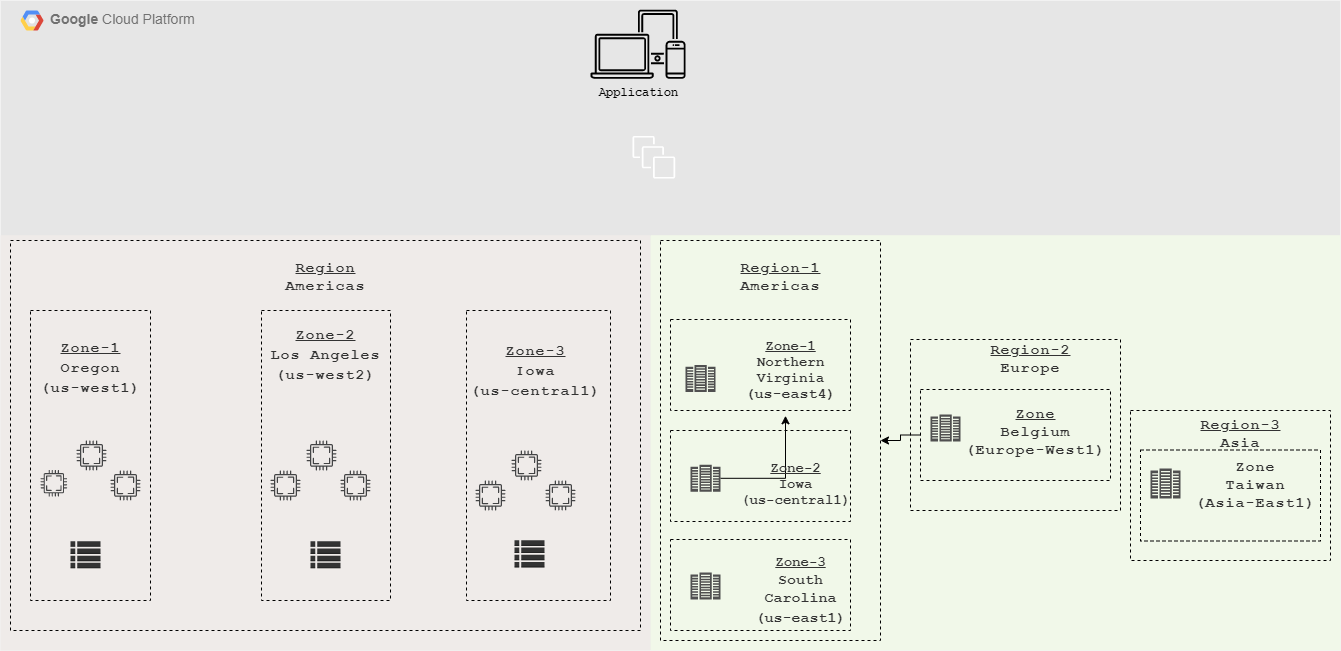

The diagram above was exported from draw.io. Its source (the exported page's mxGraphModel, read from the mxfile embedded in the PNG):
<mxGraphModel dx="1422" dy="727" grid="1" gridSize="10" guides="1" tooltips="1" connect="1" arrows="1" fold="1" page="1" pageScale="1" pageWidth="1169" pageHeight="827" background="none" math="0" shadow="0">
  <root>
    <mxCell id="0" />
    <mxCell id="1" parent="0" />
    <mxCell id="avQkurgq_iEf8-99YKJ5-163" value="&lt;b&gt;Google &lt;/b&gt;Cloud Platform" style="strokeColor=none;shadow=0;gradientColor=none;fontSize=14;align=left;spacing=10;fontColor=#717171;9E9E9E;verticalAlign=top;spacingTop=-4;fontStyle=0;spacingLeft=40;html=1;fillColor=#E6E6E6;" vertex="1" parent="1">
      <mxGeometry x="10" y="60" width="1340" height="650" as="geometry" />
    </mxCell>
    <mxCell id="avQkurgq_iEf8-99YKJ5-164" value="" style="shape=mxgraph.gcp2.google_cloud_platform;fillColor=#F6F6F6;strokeColor=none;shadow=0;gradientColor=none;" vertex="1" parent="avQkurgq_iEf8-99YKJ5-163">
      <mxGeometry width="23" height="20" relative="1" as="geometry">
        <mxPoint x="20" y="10" as="offset" />
      </mxGeometry>
    </mxCell>
    <mxCell id="avQkurgq_iEf8-99YKJ5-169" value="&lt;font color=&quot;#000000&quot; face=&quot;Courier New&quot;&gt;&lt;b&gt;Application&lt;/b&gt;&lt;/font&gt;" style="outlineConnect=0;gradientColor=none;fontColor=#545B64;strokeColor=none;dashed=0;verticalLabelPosition=bottom;verticalAlign=top;align=center;html=1;fontSize=12;fontStyle=0;aspect=fixed;shape=mxgraph.aws4.illustration_devices;pointerEvents=1;fillColor=#000000;" vertex="1" parent="avQkurgq_iEf8-99YKJ5-163">
      <mxGeometry x="590" y="9.02456450094162" width="95.07555555555555" height="69.40444444444445" as="geometry" />
    </mxCell>
    <mxCell id="avQkurgq_iEf8-99YKJ5-172" value="" style="points=[[0,0,0],[0.25,0,0],[0.5,0,0],[0.75,0,0],[1,0,0],[1,0.25,0],[1,0.5,0],[1,0.75,0],[1,1,0],[0.75,1,0],[0.5,1,0],[0.25,1,0],[0,1,0],[0,0.75,0],[0,0.5,0],[0,0.25,0]];rounded=1;absoluteArcSize=1;arcSize=2;html=1;strokeColor=none;gradientColor=none;shadow=0;dashed=0;fontSize=12;fontColor=#9E9E9E;align=left;verticalAlign=top;spacing=10;spacingTop=-4;fillColor=#EFEBE9;" vertex="1" parent="avQkurgq_iEf8-99YKJ5-163">
      <mxGeometry y="234.72222222222223" width="650" height="415.27777777777777" as="geometry" />
    </mxCell>
    <mxCell id="avQkurgq_iEf8-99YKJ5-173" value="" style="points=[[0,0,0],[0.25,0,0],[0.5,0,0],[0.75,0,0],[1,0,0],[1,0.25,0],[1,0.5,0],[1,0.75,0],[1,1,0],[0.75,1,0],[0.5,1,0],[0.25,1,0],[0,1,0],[0,0.75,0],[0,0.5,0],[0,0.25,0]];rounded=1;absoluteArcSize=1;arcSize=2;html=1;strokeColor=none;gradientColor=none;shadow=0;dashed=0;fontSize=12;fontColor=#9E9E9E;align=left;verticalAlign=top;spacing=10;spacingTop=-4;fillColor=#F1F8E9;" vertex="1" parent="avQkurgq_iEf8-99YKJ5-163">
      <mxGeometry x="650" y="234.72222222222223" width="690" height="415.27777777777777" as="geometry" />
    </mxCell>
    <mxCell id="avQkurgq_iEf8-99YKJ5-176" value="" style="outlineConnect=0;dashed=0;verticalLabelPosition=bottom;verticalAlign=top;align=center;html=1;shape=mxgraph.aws3.table;gradientColor=none;fillColor=#333333;" vertex="1" parent="avQkurgq_iEf8-99YKJ5-163">
      <mxGeometry x="310" y="540.7638888888889" width="30" height="27.083333333333336" as="geometry" />
    </mxCell>
    <mxCell id="avQkurgq_iEf8-99YKJ5-177" value="" style="outlineConnect=0;dashed=0;verticalLabelPosition=bottom;verticalAlign=top;align=center;html=1;shape=mxgraph.aws3.table;gradientColor=none;fillColor=#333333;" vertex="1" parent="avQkurgq_iEf8-99YKJ5-163">
      <mxGeometry x="70" y="540.7638888888889" width="30" height="27.083333333333336" as="geometry" />
    </mxCell>
    <mxCell id="avQkurgq_iEf8-99YKJ5-175" value="" style="outlineConnect=0;dashed=0;verticalLabelPosition=bottom;verticalAlign=top;align=center;html=1;shape=mxgraph.aws3.table;gradientColor=none;fillColor=#333333;" vertex="1" parent="avQkurgq_iEf8-99YKJ5-163">
      <mxGeometry x="514" y="539.8611111111112" width="30" height="27.083333333333336" as="geometry" />
    </mxCell>
    <mxCell id="avQkurgq_iEf8-99YKJ5-208" value="" style="pointerEvents=1;shadow=0;dashed=0;html=1;strokeColor=none;fillColor=#434445;aspect=fixed;labelPosition=center;verticalLabelPosition=bottom;verticalAlign=top;align=center;outlineConnect=0;shape=mxgraph.vvd.cpu;" vertex="1" parent="avQkurgq_iEf8-99YKJ5-163">
      <mxGeometry x="40" y="469.44444444444446" width="26.666666666666668" height="26.666666666666668" as="geometry" />
    </mxCell>
    <mxCell id="avQkurgq_iEf8-99YKJ5-207" value="&lt;span style=&quot;font-size: 15px ; letter-spacing: 1px ; text-transform: capitalize&quot;&gt;&lt;font color=&quot;#333333&quot; face=&quot;Courier New&quot;&gt;&lt;b&gt;&lt;u&gt;Zone-3&lt;/u&gt;&lt;br&gt;Iowa&lt;/b&gt;&lt;/font&gt;&lt;/span&gt;&lt;span class=&quot;zone&quot; style=&quot;box-sizing: inherit ; display: block ; text-transform: lowercase ; font-size: 15px ; letter-spacing: 1px&quot;&gt;&lt;font color=&quot;#333333&quot; face=&quot;Courier New&quot;&gt;&lt;b&gt;(us-central1)&lt;/b&gt;&lt;/font&gt;&lt;/span&gt;" style="text;html=1;resizable=0;autosize=1;align=center;verticalAlign=middle;points=[];fillColor=none;strokeColor=none;rounded=0;dashed=1;" vertex="1" parent="avQkurgq_iEf8-99YKJ5-163">
      <mxGeometry x="460" y="344.8611111111111" width="150" height="50" as="geometry" />
    </mxCell>
    <mxCell id="avQkurgq_iEf8-99YKJ5-205" value="&lt;span style=&quot;font-size: 15px ; letter-spacing: 1px ; text-transform: capitalize&quot;&gt;&lt;font color=&quot;#333333&quot; face=&quot;Courier New&quot;&gt;&lt;b&gt;&lt;u&gt;Zone-1&lt;/u&gt;&lt;br&gt;Oregon&lt;/b&gt;&lt;/font&gt;&lt;/span&gt;&lt;span class=&quot;zone&quot; style=&quot;box-sizing: inherit ; display: block ; text-transform: lowercase ; font-size: 15px ; letter-spacing: 1px&quot;&gt;&lt;font color=&quot;#333333&quot; face=&quot;Courier New&quot;&gt;&lt;b&gt;(us-west1)&lt;/b&gt;&lt;/font&gt;&lt;/span&gt;" style="text;html=1;resizable=0;autosize=1;align=center;verticalAlign=middle;points=[];fillColor=none;strokeColor=none;rounded=0;dashed=1;" vertex="1" parent="avQkurgq_iEf8-99YKJ5-163">
      <mxGeometry x="30" y="342.15277777777777" width="120" height="50" as="geometry" />
    </mxCell>
    <mxCell id="avQkurgq_iEf8-99YKJ5-220" value="&lt;font color=&quot;#333333&quot; face=&quot;Courier New&quot;&gt;&lt;span style=&quot;font-size: 15px ; letter-spacing: 1px ; text-transform: capitalize&quot;&gt;&lt;b&gt;&lt;u&gt;Region&lt;/u&gt;&lt;br&gt;Americas&lt;/b&gt;&lt;/span&gt;&lt;/font&gt;" style="text;html=1;resizable=0;autosize=1;align=center;verticalAlign=middle;points=[];fillColor=none;strokeColor=none;rounded=0;dashed=1;" vertex="1" parent="avQkurgq_iEf8-99YKJ5-163">
      <mxGeometry x="275" y="257.29166666666663" width="100" height="40" as="geometry" />
    </mxCell>
    <mxCell id="avQkurgq_iEf8-99YKJ5-225" value="" style="edgeStyle=orthogonalEdgeStyle;rounded=0;orthogonalLoop=1;jettySize=auto;html=1;" edge="1" parent="avQkurgq_iEf8-99YKJ5-163" source="avQkurgq_iEf8-99YKJ5-221">
      <mxGeometry relative="1" as="geometry">
        <mxPoint x="785" y="415.27777777777777" as="targetPoint" />
      </mxGeometry>
    </mxCell>
    <mxCell id="avQkurgq_iEf8-99YKJ5-223" value="" style="pointerEvents=1;shadow=0;dashed=0;html=1;strokeColor=none;fillColor=#505050;labelPosition=center;verticalLabelPosition=bottom;verticalAlign=top;outlineConnect=0;align=center;shape=mxgraph.office.servers.datacenter;" vertex="1" parent="avQkurgq_iEf8-99YKJ5-163">
      <mxGeometry x="690" y="572.0225694444445" width="30" height="27.083333333333336" as="geometry" />
    </mxCell>
    <mxCell id="avQkurgq_iEf8-99YKJ5-226" value="" style="pointerEvents=1;shadow=0;dashed=0;html=1;strokeColor=none;fillColor=#505050;labelPosition=center;verticalLabelPosition=bottom;verticalAlign=top;outlineConnect=0;align=center;shape=mxgraph.office.servers.datacenter;" vertex="1" parent="avQkurgq_iEf8-99YKJ5-163">
      <mxGeometry x="930" y="414.03645833333337" width="30" height="27.083333333333336" as="geometry" />
    </mxCell>
    <mxCell id="avQkurgq_iEf8-99YKJ5-227" value="&lt;div&gt;&lt;font color=&quot;#333333&quot; face=&quot;Courier New&quot;&gt;&lt;span style=&quot;font-size: 15px ; letter-spacing: 1px ; text-transform: capitalize&quot;&gt;&lt;b&gt;&lt;u&gt;Zone&lt;/u&gt;&lt;/b&gt;&lt;/span&gt;&lt;/font&gt;&lt;/div&gt;&lt;div&gt;&lt;font color=&quot;#333333&quot; face=&quot;Courier New&quot;&gt;&lt;span style=&quot;font-size: 15px ; letter-spacing: 1px ; text-transform: capitalize&quot;&gt;&lt;b&gt;Belgium&lt;/b&gt;&lt;/span&gt;&lt;/font&gt;&lt;/div&gt;&lt;div&gt;&lt;font color=&quot;#333333&quot; face=&quot;Courier New&quot;&gt;&lt;span style=&quot;font-size: 15px ; letter-spacing: 1px ; text-transform: capitalize&quot;&gt;&lt;b&gt;(europe-west1)&lt;/b&gt;&lt;/span&gt;&lt;/font&gt;&lt;/div&gt;" style="text;html=1;resizable=0;autosize=1;align=center;verticalAlign=middle;points=[];fillColor=none;strokeColor=none;rounded=0;dashed=1;" vertex="1" parent="avQkurgq_iEf8-99YKJ5-163">
      <mxGeometry x="955" y="406.8142361111111" width="160" height="50" as="geometry" />
    </mxCell>
    <mxCell id="avQkurgq_iEf8-99YKJ5-234" value="&lt;font color=&quot;#333333&quot; face=&quot;Courier New&quot;&gt;&lt;span style=&quot;font-size: 15px ; letter-spacing: 1px ; text-transform: capitalize&quot;&gt;&lt;b&gt;&lt;u&gt;Region-3&lt;/u&gt;&lt;br&gt;Asia&lt;/b&gt;&lt;/span&gt;&lt;/font&gt;" style="text;html=1;resizable=0;autosize=1;align=center;verticalAlign=middle;points=[];fillColor=none;strokeColor=none;rounded=0;dashed=1;" vertex="1" parent="avQkurgq_iEf8-99YKJ5-163">
      <mxGeometry x="1190" y="414.0375868055556" width="100" height="40" as="geometry" />
    </mxCell>
    <mxCell id="avQkurgq_iEf8-99YKJ5-232" value="&lt;font color=&quot;#333333&quot; face=&quot;Courier New&quot;&gt;&lt;span style=&quot;font-size: 15px ; letter-spacing: 1px ; text-transform: capitalize&quot;&gt;&lt;b&gt;&lt;u&gt;Region-1&lt;/u&gt;&lt;br&gt;Americas&lt;/b&gt;&lt;/span&gt;&lt;/font&gt;" style="text;html=1;resizable=0;autosize=1;align=center;verticalAlign=middle;points=[];fillColor=none;strokeColor=none;rounded=0;dashed=1;" vertex="1" parent="avQkurgq_iEf8-99YKJ5-163">
      <mxGeometry x="730" y="257.2894097222222" width="100" height="40" as="geometry" />
    </mxCell>
    <mxCell id="avQkurgq_iEf8-99YKJ5-236" value="" style="outlineConnect=0;dashed=0;verticalLabelPosition=bottom;verticalAlign=top;align=center;html=1;fontSize=12;fontStyle=0;aspect=fixed;pointerEvents=1;shape=mxgraph.aws4.instances;" vertex="1" parent="avQkurgq_iEf8-99YKJ5-163">
      <mxGeometry x="632" y="135.41666666666669" width="42.66666666666667" height="42.66666666666667" as="geometry" />
    </mxCell>
    <mxCell id="avQkurgq_iEf8-99YKJ5-221" value="" style="pointerEvents=1;shadow=0;dashed=0;html=1;strokeColor=none;fillColor=#505050;labelPosition=center;verticalLabelPosition=bottom;verticalAlign=top;outlineConnect=0;align=center;shape=mxgraph.office.servers.datacenter;" vertex="1" parent="avQkurgq_iEf8-99YKJ5-163">
      <mxGeometry x="690" y="464.2579861111111" width="30" height="27.083333333333336" as="geometry" />
    </mxCell>
    <mxCell id="avQkurgq_iEf8-99YKJ5-230" value="&lt;font face=&quot;Courier New&quot; color=&quot;#333333&quot;&gt;&lt;span&gt;&lt;u style=&quot;font-size: 14px ; font-weight: bold&quot;&gt;Zone-2&lt;/u&gt;&lt;br&gt;&lt;div&gt;&lt;span style=&quot;font-size: 14px&quot;&gt;&lt;b&gt;Iowa&lt;/b&gt;&lt;/span&gt;&lt;/div&gt;&lt;div&gt;&lt;span style=&quot;font-size: 14px&quot;&gt;&lt;b&gt;(us-central1)&lt;/b&gt;&lt;/span&gt;&lt;/div&gt;&lt;/span&gt;&lt;/font&gt;" style="text;html=1;resizable=0;autosize=1;align=center;verticalAlign=middle;points=[];fillColor=none;strokeColor=none;rounded=0;dashed=1;" vertex="1" parent="avQkurgq_iEf8-99YKJ5-163">
      <mxGeometry x="735" y="457.6" width="120" height="50" as="geometry" />
    </mxCell>
    <mxCell id="avQkurgq_iEf8-99YKJ5-190" value="" style="pointerEvents=1;shadow=0;dashed=0;html=1;strokeColor=none;fillColor=#505050;labelPosition=center;verticalLabelPosition=bottom;verticalAlign=top;outlineConnect=0;align=center;shape=mxgraph.office.servers.datacenter;" vertex="1" parent="avQkurgq_iEf8-99YKJ5-163">
      <mxGeometry x="685.08" y="364.3881944444445" width="30" height="27.083333333333336" as="geometry" />
    </mxCell>
    <mxCell id="avQkurgq_iEf8-99YKJ5-217" value="&lt;font face=&quot;Courier New&quot; color=&quot;#333333&quot;&gt;&lt;span style=&quot;font-weight: bold ; font-size: 14px&quot;&gt;&lt;u&gt;Zone-1&lt;br&gt;&lt;/u&gt;Northern&lt;br&gt;Virginia&lt;br&gt;&lt;/span&gt;&lt;code translate=&quot;no&quot; dir=&quot;ltr&quot; style=&quot;box-sizing: inherit ; background-position: 0px center ; padding: 0px ; border: 0px ; word-break: normal ; margin-top: 0px ; direction: ltr&quot;&gt;&lt;font style=&quot;font-size: 15px&quot; face=&quot;Courier New&quot;&gt;&lt;b&gt;(us-east4)&lt;/b&gt;&lt;/font&gt;&lt;/code&gt;&lt;/font&gt;" style="text;html=1;resizable=0;autosize=1;align=center;verticalAlign=middle;points=[];fillColor=none;strokeColor=none;rounded=0;dashed=1;" vertex="1" parent="avQkurgq_iEf8-99YKJ5-163">
      <mxGeometry x="735.08" y="334.709375" width="110" height="70" as="geometry" />
    </mxCell>
    <mxCell id="avQkurgq_iEf8-99YKJ5-206" value="&lt;span style=&quot;font-size: 15px ; letter-spacing: 1px ; text-transform: capitalize&quot;&gt;&lt;font face=&quot;Courier New&quot; color=&quot;#333333&quot;&gt;&lt;b&gt;&lt;u&gt;Zone-2&lt;/u&gt;&lt;br&gt;Los Angeles&lt;/b&gt;&lt;/font&gt;&lt;/span&gt;&lt;span class=&quot;zone&quot; style=&quot;box-sizing: inherit ; display: block ; text-transform: lowercase ; font-size: 15px ; letter-spacing: 1px&quot;&gt;&lt;font face=&quot;Courier New&quot; color=&quot;#333333&quot;&gt;&lt;b&gt;(us-west2)&lt;/b&gt;&lt;/font&gt;&lt;/span&gt;" style="text;html=1;resizable=0;autosize=1;align=center;verticalAlign=middle;points=[];fillColor=none;strokeColor=none;rounded=0;dashed=1;" vertex="1" parent="1">
      <mxGeometry x="270" y="389" width="130" height="50" as="geometry" />
    </mxCell>
    <mxCell id="avQkurgq_iEf8-99YKJ5-209" value="" style="pointerEvents=1;shadow=0;dashed=0;html=1;strokeColor=none;fillColor=#434445;aspect=fixed;labelPosition=center;verticalLabelPosition=bottom;verticalAlign=top;align=center;outlineConnect=0;shape=mxgraph.vvd.cpu;" vertex="1" parent="1">
      <mxGeometry x="86" y="500" width="30" height="30" as="geometry" />
    </mxCell>
    <mxCell id="avQkurgq_iEf8-99YKJ5-210" value="" style="pointerEvents=1;shadow=0;dashed=0;html=1;strokeColor=none;fillColor=#434445;aspect=fixed;labelPosition=center;verticalLabelPosition=bottom;verticalAlign=top;align=center;outlineConnect=0;shape=mxgraph.vvd.cpu;" vertex="1" parent="1">
      <mxGeometry x="120" y="530" width="30" height="30" as="geometry" />
    </mxCell>
    <mxCell id="avQkurgq_iEf8-99YKJ5-211" value="" style="pointerEvents=1;shadow=0;dashed=0;html=1;strokeColor=none;fillColor=#434445;aspect=fixed;labelPosition=center;verticalLabelPosition=bottom;verticalAlign=top;align=center;outlineConnect=0;shape=mxgraph.vvd.cpu;" vertex="1" parent="1">
      <mxGeometry x="280" y="530" width="30" height="30" as="geometry" />
    </mxCell>
    <mxCell id="avQkurgq_iEf8-99YKJ5-212" value="" style="pointerEvents=1;shadow=0;dashed=0;html=1;strokeColor=none;fillColor=#434445;aspect=fixed;labelPosition=center;verticalLabelPosition=bottom;verticalAlign=top;align=center;outlineConnect=0;shape=mxgraph.vvd.cpu;" vertex="1" parent="1">
      <mxGeometry x="316" y="500" width="30" height="30" as="geometry" />
    </mxCell>
    <mxCell id="avQkurgq_iEf8-99YKJ5-213" value="" style="pointerEvents=1;shadow=0;dashed=0;html=1;strokeColor=none;fillColor=#434445;aspect=fixed;labelPosition=center;verticalLabelPosition=bottom;verticalAlign=top;align=center;outlineConnect=0;shape=mxgraph.vvd.cpu;" vertex="1" parent="1">
      <mxGeometry x="350" y="530" width="30" height="30" as="geometry" />
    </mxCell>
    <mxCell id="avQkurgq_iEf8-99YKJ5-214" value="" style="pointerEvents=1;shadow=0;dashed=0;html=1;strokeColor=none;fillColor=#434445;aspect=fixed;labelPosition=center;verticalLabelPosition=bottom;verticalAlign=top;align=center;outlineConnect=0;shape=mxgraph.vvd.cpu;" vertex="1" parent="1">
      <mxGeometry x="485" y="540" width="30" height="30" as="geometry" />
    </mxCell>
    <mxCell id="avQkurgq_iEf8-99YKJ5-215" value="" style="pointerEvents=1;shadow=0;dashed=0;html=1;strokeColor=none;fillColor=#434445;aspect=fixed;labelPosition=center;verticalLabelPosition=bottom;verticalAlign=top;align=center;outlineConnect=0;shape=mxgraph.vvd.cpu;" vertex="1" parent="1">
      <mxGeometry x="521" y="510" width="30" height="30" as="geometry" />
    </mxCell>
    <mxCell id="avQkurgq_iEf8-99YKJ5-216" value="" style="pointerEvents=1;shadow=0;dashed=0;html=1;strokeColor=none;fillColor=#434445;aspect=fixed;labelPosition=center;verticalLabelPosition=bottom;verticalAlign=top;align=center;outlineConnect=0;shape=mxgraph.vvd.cpu;" vertex="1" parent="1">
      <mxGeometry x="555" y="540" width="30" height="30" as="geometry" />
    </mxCell>
    <mxCell id="avQkurgq_iEf8-99YKJ5-228" value="" style="pointerEvents=1;shadow=0;dashed=0;html=1;strokeColor=none;fillColor=#505050;labelPosition=center;verticalLabelPosition=bottom;verticalAlign=top;outlineConnect=0;align=center;shape=mxgraph.office.servers.datacenter;" vertex="1" parent="1">
      <mxGeometry x="1160" y="528" width="30" height="30" as="geometry" />
    </mxCell>
    <mxCell id="avQkurgq_iEf8-99YKJ5-229" value="&lt;font color=&quot;#333333&quot; face=&quot;Courier New&quot;&gt;&lt;b style=&quot;font-size: 15px ; letter-spacing: 1px ; text-transform: capitalize&quot;&gt;Zone&lt;/b&gt;&lt;br&gt;&lt;div&gt;&lt;span style=&quot;font-size: 15px ; letter-spacing: 1px ; text-transform: capitalize&quot;&gt;&lt;b&gt;Taiwan&lt;/b&gt;&lt;/span&gt;&lt;/div&gt;&lt;div&gt;&lt;span style=&quot;font-size: 15px ; letter-spacing: 1px ; text-transform: capitalize&quot;&gt;&lt;b&gt;(asia-east1)&lt;/b&gt;&lt;/span&gt;&lt;/div&gt;&lt;/font&gt;" style="text;html=1;resizable=0;autosize=1;align=center;verticalAlign=middle;points=[];fillColor=none;strokeColor=none;rounded=0;dashed=1;" vertex="1" parent="1">
      <mxGeometry x="1195" y="520" width="140" height="50" as="geometry" />
    </mxCell>
    <mxCell id="avQkurgq_iEf8-99YKJ5-231" value="&lt;font face=&quot;Courier New&quot; color=&quot;#333333&quot;&gt;&lt;span style=&quot;font-size: 15px&quot;&gt;&lt;u style=&quot;font-size: 14px ; font-weight: bold&quot;&gt;Zone-3&lt;/u&gt;&lt;br&gt;&lt;div&gt;&lt;span style=&quot;text-align: left&quot;&gt;&lt;b&gt;South&lt;/b&gt;&lt;/span&gt;&lt;/div&gt;&lt;div&gt;&lt;span style=&quot;text-align: left&quot;&gt;&lt;b&gt;Carolina&lt;/b&gt;&lt;/span&gt;&lt;/div&gt;&lt;div&gt;&lt;code translate=&quot;no&quot; dir=&quot;ltr&quot; style=&quot;box-sizing: inherit ; background-position: 0px center ; padding: 0px ; text-align: left ; border: 0px ; word-break: normal ; direction: ltr&quot;&gt;&lt;b&gt;&lt;font face=&quot;Courier New&quot;&gt;(us-east1)&lt;/font&gt;&lt;/b&gt;&lt;/code&gt;&lt;br&gt;&lt;/div&gt;&lt;/span&gt;&lt;/font&gt;" style="text;html=1;resizable=0;autosize=1;align=center;verticalAlign=middle;points=[];fillColor=none;strokeColor=none;rounded=0;dashed=1;" vertex="1" parent="1">
      <mxGeometry x="755" y="620" width="110" height="60" as="geometry" />
    </mxCell>
    <mxCell id="avQkurgq_iEf8-99YKJ5-233" value="&lt;font color=&quot;#333333&quot; face=&quot;Courier New&quot;&gt;&lt;span style=&quot;font-size: 15px ; letter-spacing: 1px ; text-transform: capitalize&quot;&gt;&lt;b&gt;&lt;u&gt;Region-2&lt;/u&gt;&lt;br&gt;Europe&lt;br&gt;&lt;/b&gt;&lt;/span&gt;&lt;/font&gt;" style="text;html=1;resizable=0;autosize=1;align=center;verticalAlign=middle;points=[];fillColor=none;strokeColor=none;rounded=0;dashed=1;" vertex="1" parent="1">
      <mxGeometry x="990" y="399" width="100" height="40" as="geometry" />
    </mxCell>
    <mxCell id="avQkurgq_iEf8-99YKJ5-237" value="" style="whiteSpace=wrap;html=1;dashed=1;strokeColor=#000000;fillColor=none;gradientColor=none;" vertex="1" parent="1">
      <mxGeometry x="40" y="370" width="120" height="290" as="geometry" />
    </mxCell>
    <mxCell id="avQkurgq_iEf8-99YKJ5-238" value="" style="whiteSpace=wrap;html=1;dashed=1;strokeColor=#000000;fillColor=none;gradientColor=none;" vertex="1" parent="1">
      <mxGeometry x="271" y="370" width="129" height="290" as="geometry" />
    </mxCell>
    <mxCell id="avQkurgq_iEf8-99YKJ5-239" value="" style="whiteSpace=wrap;html=1;dashed=1;strokeColor=#000000;fillColor=none;gradientColor=none;" vertex="1" parent="1">
      <mxGeometry x="476" y="370" width="144" height="290" as="geometry" />
    </mxCell>
    <mxCell id="avQkurgq_iEf8-99YKJ5-240" value="" style="whiteSpace=wrap;html=1;dashed=1;strokeColor=#000000;fillColor=none;gradientColor=none;" vertex="1" parent="1">
      <mxGeometry x="20" y="300" width="630" height="390" as="geometry" />
    </mxCell>
    <mxCell id="avQkurgq_iEf8-99YKJ5-241" value="" style="whiteSpace=wrap;html=1;dashed=1;strokeColor=#000000;fillColor=none;gradientColor=none;" vertex="1" parent="1">
      <mxGeometry x="680" y="379" width="180" height="91" as="geometry" />
    </mxCell>
    <mxCell id="avQkurgq_iEf8-99YKJ5-242" value="" style="whiteSpace=wrap;html=1;dashed=1;strokeColor=#000000;fillColor=none;gradientColor=none;" vertex="1" parent="1">
      <mxGeometry x="680" y="490" width="180" height="91" as="geometry" />
    </mxCell>
    <mxCell id="avQkurgq_iEf8-99YKJ5-243" value="" style="whiteSpace=wrap;html=1;dashed=1;strokeColor=#000000;fillColor=none;gradientColor=none;" vertex="1" parent="1">
      <mxGeometry x="680" y="599" width="180" height="91" as="geometry" />
    </mxCell>
    <mxCell id="avQkurgq_iEf8-99YKJ5-244" value="" style="whiteSpace=wrap;html=1;dashed=1;strokeColor=#000000;fillColor=none;gradientColor=none;" vertex="1" parent="1">
      <mxGeometry x="670" y="300" width="220" height="400" as="geometry" />
    </mxCell>
    <mxCell id="avQkurgq_iEf8-99YKJ5-248" value="" style="edgeStyle=orthogonalEdgeStyle;rounded=0;orthogonalLoop=1;jettySize=auto;html=1;" edge="1" parent="1" source="avQkurgq_iEf8-99YKJ5-245" target="avQkurgq_iEf8-99YKJ5-244">
      <mxGeometry relative="1" as="geometry" />
    </mxCell>
    <mxCell id="avQkurgq_iEf8-99YKJ5-245" value="" style="whiteSpace=wrap;html=1;dashed=1;strokeColor=#000000;fillColor=none;gradientColor=none;" vertex="1" parent="1">
      <mxGeometry x="930" y="449" width="190" height="91" as="geometry" />
    </mxCell>
    <mxCell id="avQkurgq_iEf8-99YKJ5-246" value="" style="whiteSpace=wrap;html=1;dashed=1;strokeColor=#000000;fillColor=none;gradientColor=none;" vertex="1" parent="1">
      <mxGeometry x="1150" y="509.5" width="180" height="91" as="geometry" />
    </mxCell>
    <mxCell id="avQkurgq_iEf8-99YKJ5-247" value="" style="whiteSpace=wrap;html=1;dashed=1;strokeColor=#000000;fillColor=none;gradientColor=none;" vertex="1" parent="1">
      <mxGeometry x="920" y="399" width="210" height="171" as="geometry" />
    </mxCell>
    <mxCell id="avQkurgq_iEf8-99YKJ5-249" value="" style="whiteSpace=wrap;html=1;dashed=1;strokeColor=#000000;fillColor=none;gradientColor=none;" vertex="1" parent="1">
      <mxGeometry x="1140" y="470" width="200" height="150" as="geometry" />
    </mxCell>
  </root>
</mxGraphModel>